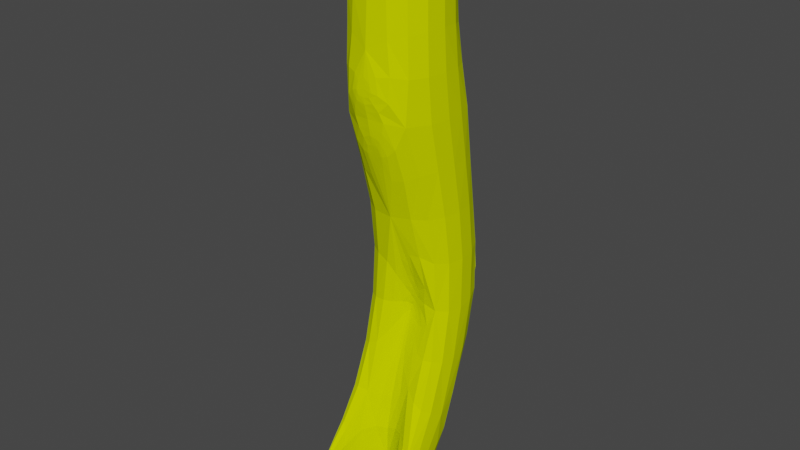 # Source: untitled7.blend  (saved by Blender 2.83.20; exported with 4.5.12 LTS)
import bpy
from mathutils import Matrix  # noqa: F401  (used for matrix-valued properties, if any)

bpy.ops.wm.read_factory_settings(use_empty=True)
scene = bpy.context.scene
scene.name = 'Scene'

# ---- collections
col_collection = bpy.data.collections.new('Collection'); scene.collection.children.link(col_collection)

# ---- materials (node trees are filled in below, after node groups)
mat_material = bpy.data.materials.new('Material')
mat_material.alpha_threshold = 0.0
mat_material.use_transparent_shadow = False
mat_material.line_color = (0.0, 0.0, 0.0, 1.0)

# ---- material node trees
mat_material.use_nodes = True; mat_material.node_tree.nodes.clear()
_N = mat_material.node_tree.nodes; _L = mat_material.node_tree.links
n0 = _N.new('ShaderNodeOutputMaterial'); n0.name = 'Material Output'; n0.location = (300, 300)
n1 = _N.new('ShaderNodeBsdfPrincipled'); n1.name = 'Principled BSDF'; n1.location = (10, 300)
n1.distribution = 'GGX'
n1.subsurface_method = 'BURLEY'
n1.inputs[0].default_value = (0.6585, 0.8, 0.0, 1.0)
n1.inputs[2].default_value = 1.0
n1.inputs[3].default_value = 1.45
n1.inputs[13].default_value = 0.0
n1.inputs[27].default_value = (0.0, 0.0, 0.0, 1.0)
n1.inputs[28].default_value = 1.0
_L.new(n1.outputs[0], n0.inputs[0])
n0.is_active_output = True

# ---- world
world_world = bpy.data.worlds.new('World'); scene.world = world_world
world_world.use_nodes = True; world_world.node_tree.nodes.clear()
_N = world_world.node_tree.nodes; _L = world_world.node_tree.links
n0 = _N.new('ShaderNodeOutputWorld'); n0.name = 'World Output'; n0.location = (300, 300)
n1 = _N.new('ShaderNodeBackground'); n1.name = 'Background'; n1.location = (10, 300)
n1.inputs[0].default_value = (0.05088, 0.05088, 0.05088, 1.0)
_L.new(n1.outputs[0], n0.inputs[0])
n0.is_active_output = True
world_world.color = (0.05088, 0.05088, 0.05088)
world_world.use_sun_shadow = False
world_world.sun_shadow_jitter_overblur = 0.0

# ---- meshes
me_cube = bpy.data.meshes.new('Cube')
me_cube.from_pydata([(1.0, 1.0, 1.0), (1.0, 1.0, -2.418), (1.0, -1.0, 1.0), (1.0, -1.0, -2.418), (-1.0, 1.0, 1.0), (-1.0, 1.0, -2.418), (-1.0, -1.0, 1.0), (-1.0, -1.0, -2.418), (1.007, 2.231, -6.606), (1.007, 0.2308, -6.606), (-0.9927, 2.231, -6.606), (-0.9927, 0.2308, -6.606), (1.087, 0.1343, -10.55), (1.087, -1.866, -10.55), (-0.9128, 0.1343, -10.55), (-0.9128, -1.866, -10.55), (-0.08251, -0.3395, -10.55), (0.09727, 0.2308, -6.606), (-0.05674, 0.1343, -10.55), (1.087, -2.516, -10.75), (-0.9128, -2.516, -10.75), (1.087, -0.4614, -10.55), (-0.9128, -0.3611, -10.55), (0.6415, -0.4149, -10.55), (-0.5867, -0.3526, -10.55), (-0.8936, -1.83, -10.55), (-0.9134, -1.849, -10.52), (0.4796, 0.3295, -10.18), (-0.4815, 0.3475, -10.15), (0.5173, 2.231, -6.606), (0.4413, 2.07, -6.058), (0.4136, 2.019, -7.004), (-0.227, 2.145, -6.313), (-0.1907, 2.231, -6.606), (-0.256, 2.12, -6.814), (-0.26, 2.067, -6.049), (0.01703, 0.2308, -6.606), (0.06856, 0.1397, -7.236), (0.0476, 0.112, -6.201), (-0.5521, -1.0, -2.093), (0.3718, -1.0, -2.057), (-0.431, -0.8996, -2.759), (0.4158, -0.8987, -2.762), (0.5423, 1.0, -2.418), (0.5054, 1.096, -2.745), (0.6042, 1.0, -2.057), (-0.2265, 1.049, -2.586), (-0.1815, 1.0, -2.418), (-0.3283, 1.161, -2.967), (-0.06263, 1.0, -2.065), (1.0, 1.0, 1.156), (1.0, -1.0, 1.156), (-1.0, 1.0, 1.156), (-1.0, -1.0, 1.156)], [(13, 19), (15, 20)], [(4, 6, 53, 52), (3, 40, 39, 7), (7, 6, 4, 5), (7, 5, 10, 11), (1, 0, 2, 3), (5, 4, 0, 1, 45, 49, 47), (8, 9, 13, 21, 12), (1, 3, 9, 8), (5, 46, 48), (3, 42, 41, 7, 11, 36, 38, 9), (14, 18, 16, 24, 22), (10, 33, 34), (9, 17, 37, 16, 13), (11, 10, 14, 22, 15, 26), (16, 37, 36, 11, 26, 25), (16, 18, 12, 21, 23), (50, 52, 53, 51), (21, 13, 23), (22, 24, 25, 15), (23, 13, 16), (25, 24, 16), (25, 26, 15), (14, 28, 27, 12, 18), (10, 32, 33), (31, 29, 8, 12, 27, 28, 14, 10, 34), (10, 35, 32), (33, 32, 30, 29), (34, 33, 29, 31), (9, 38, 36, 17), (36, 37, 17), (7, 39, 40, 3, 2, 6), (7, 41, 42, 3), (43, 44, 46, 47), (43, 45, 1), (48, 46, 44, 43, 1, 8, 29, 30, 32, 35, 10, 5), (47, 46, 5), (47, 49, 45, 43), (2, 0, 50, 51), (0, 4, 52, 50), (6, 2, 51, 53)])
_uv = me_cube.uv_layers.new(name='UVMap')
_uv.uv.foreach_set('vector', [0.625, 0.25, 0.625, 0.0, 0.625, 0.0, 0.625, 0.25, 0.375, 0.75, 0.4014, 0.8285, 0.3988, 0.944, 0.375, 1.0, 0.375, 0.0, 0.625, 0.0, 0.625, 0.25, 0.375, 0.25, 0.375, 0.0, 0.375, 0.25, 0.375, 0.25, 0.375, 0.0, 0.375, 0.5, 0.625, 0.5, 0.625, 0.75, 0.375, 0.75, 0.375, 0.25, 0.625, 0.25, 0.625, 0.5, 0.375, 0.5, 0.4014, 0.4505, 0.4008, 0.3672, 0.375, 0.3523, 0.375, 0.5, 0.375, 0.75, 0.375, 0.75, 0.375, 0.5745, 0.375, 0.5, 0.375, 0.5, 0.375, 0.75, 0.375, 0.75, 0.375, 0.5, 0.375, 0.25, 0.375, 0.3467, 0.375, 0.3338, 0.375, 0.75, 0.375, 0.8231, 0.375, 0.929, 0.375, 1.0, 0.375, 1.0, 0.375, 0.8738, 0.375, 0.8699, 0.375, 0.75, 0.125, 0.5, 0.232, 0.5, 0.2263, 0.75, 0.1648, 0.6358, 0.125, 0.5619, 0.375, 0.25, 0.375, 0.3502, 0.375, 0.3416, 0.375, 0.75, 0.375, 0.8638, 0.375, 0.8685, 0.375, 0.8937, 0.375, 0.75, 0.375, 0.0, 0.375, 0.25, 0.375, 0.25, 0.375, 0.1881, 0.375, 0.0, 0.375, 0.0, 0.375, 0.8937, 0.375, 0.8685, 0.375, 0.8738, 0.375, 1.0, 0.375, 1.0, 0.375, 0.9975, 0.2263, 0.75, 0.232, 0.5, 0.375, 0.5, 0.375, 0.5745, 0.3183, 0.6413, 0.625, 0.5, 0.875, 0.5, 0.875, 0.75, 0.625, 0.75, 0.375, 0.5745, 0.375, 0.75, 0.3183, 0.6413, 0.125, 0.5619, 0.1648, 0.6358, 0.1273, 0.75, 0.125, 0.75, 0.3183, 0.6413, 0.375, 0.75, 0.2263, 0.75, 0.1273, 0.75, 0.1648, 0.6358, 0.2263, 0.75, 0.375, 0.9975, 0.375, 1.0, 0.375, 1.0, 0.375, 0.25, 0.375, 0.3049, 0.375, 0.425, 0.375, 0.5, 0.375, 0.357, 0.375, 0.25, 0.375, 0.3458, 0.375, 0.3502, 0.375, 0.4248, 0.375, 0.4387, 0.375, 0.5, 0.375, 0.5, 0.375, 0.425, 0.375, 0.3049, 0.375, 0.25, 0.375, 0.25, 0.375, 0.3416, 0.375, 0.25, 0.375, 0.3417, 0.375, 0.3458, 0.375, 0.3502, 0.375, 0.3458, 0.375, 0.4294, 0.375, 0.4387, 0.375, 0.3416, 0.375, 0.3502, 0.375, 0.4387, 0.375, 0.4248, 0.375, 0.75, 0.375, 0.8699, 0.375, 0.8738, 0.375, 0.8638, 0.375, 0.8738, 0.375, 0.8685, 0.375, 0.8638, 0.375, 1.0, 0.3988, 0.944, 0.4014, 0.8285, 0.375, 0.75, 0.625, 0.75, 0.625, 1.0, 0.375, 1.0, 0.375, 0.929, 0.375, 0.8231, 0.375, 0.75, 0.375, 0.4428, 0.375, 0.4381, 0.375, 0.3467, 0.375, 0.3523, 0.375, 0.4428, 0.4014, 0.4505, 0.375, 0.5, 0.375, 0.3338, 0.375, 0.3467, 0.375, 0.4381, 0.375, 0.4428, 0.375, 0.5, 0.375, 0.5, 0.375, 0.4387, 0.375, 0.4294, 0.375, 0.3458, 0.375, 0.3417, 0.375, 0.25, 0.375, 0.25, 0.375, 0.3523, 0.375, 0.3467, 0.375, 0.25, 0.375, 0.3523, 0.4008, 0.3672, 0.4014, 0.4505, 0.375, 0.4428, 0.625, 0.75, 0.625, 0.5, 0.625, 0.5, 0.625, 0.75, 0.625, 0.5, 0.625, 0.25, 0.625, 0.25, 0.625, 0.5, 0.625, 1.0, 0.625, 0.75, 0.625, 0.75, 0.625, 1.0])
me_cube.materials.append(mat_material)
me_cube.use_remesh_preserve_volume = False
me_cube.use_remesh_preserve_attributes = False
me_cube.use_mirror_vertex_groups = False
me_cube.update()
arm_x = bpy.data.armatures.new('Арматура')  # bones are not reproduced

# ---- objects
ob_cube = bpy.data.objects.new('Cube', me_cube)
ob_x = bpy.data.objects.new('Арматура', arm_x)

# ---- transforms, parenting, visibility, modifiers, constraints
ob_cube.parent = ob_x
ob_cube.location = (0.0, 0.0, 0.0)
ob_cube.lock_rotations_4d = False
ob_cube.empty_display_type = 'ARROWS'
ob_cube.lineart.crease_threshold = 0.0
_vg = ob_cube.vertex_groups.new(name='Bone')
for _i, _w in zip([0, 1, 2, 3, 4, 5, 6, 7, 39, 40, 41, 42, 43, 44, 45, 46, 47, 48, 49, 50, 51, 52, 53], [0.9606, 0.1184, 0.9873, 0.4696, 0.9791, 0.09436, 0.9882, 0.471, 0.7955, 0.8068, 0.188, 0.196, 0.1129, 0.05128, 0.3401, 0.07551, 0.195, 0.05114, 0.4114, 0.9842, 0.9914, 0.9889, 0.9925]): _vg.add([_i], _w, 'REPLACE')
_vg = ob_cube.vertex_groups.new(name='Bone.001')
for _i, _w in zip([0, 1, 3, 5, 7, 8, 9, 10, 11, 12, 14, 17, 26, 29, 30, 31, 32, 33, 34, 35, 36, 37, 38, 39, 40, 41, 42, 43, 44, 45, 46, 47, 48, 49], [0.02873, 0.8814, 0.5307, 0.9055, 0.529, 0.9061, 0.8375, 0.9367, 0.8279, 0.01121, 0.03261, 0.4548, 0.0938, 0.9291, 0.9632, 0.1356, 0.8803, 0.6353, 0.4732, 0.9654, 0.726, 0.1862, 0.8698, 0.2046, 0.1933, 0.8032, 0.7931, 0.8861, 0.9456, 0.6597, 0.9229, 0.8047, 0.9448, 0.5884]): _vg.add([_i], _w, 'REPLACE')
_vg = ob_cube.vertex_groups.new(name='Bone.002')
for _i, _w in zip([8, 9, 10, 11, 12, 13, 14, 15, 16, 17, 18, 19, 20, 21, 22, 23, 24, 25, 26, 27, 28, 29, 30, 31, 32, 33, 34, 35, 36, 37, 38], [0.09353, 0.1648, 0.06596, 0.1692, 0.9695, 1.04, 0.9588, 1.045, 0.9998, 0.5449, 0.991, 1.0, 1.0, 1.001, 1.013, 1.005, 1.012, 1.049, 0.9057, 0.9768, 0.9926, 0.07478, 0.01191, 0.8646, 0.1181, 0.3653, 0.5273, 0.01162, 0.2688, 0.8134, 0.1058]): _vg.add([_i], _w, 'REPLACE')
_m = ob_cube.modifiers.new('Подразделения', 'SUBSURF')
_m.uv_smooth = 'PRESERVE_CORNERS'
_m = ob_cube.modifiers.new('Арматура', 'ARMATURE')
_m.object = ob_x
ob_x.location = (0.0, 0.0, 0.0)
ob_x.lineart.crease_threshold = 0.0

# ---- collection membership
col_collection.objects.link(ob_cube)
col_collection.objects.link(ob_x)

# ---- scene / render settings (as saved in the file)
scene.frame_start = 1; scene.frame_end = 250; scene.frame_set(1)
scene.render.engine = 'BLENDER_EEVEE_NEXT'
scene.cycles.use_denoising = False
scene.cycles.samples = 128
scene.cycles.sampling_pattern = 'TABULATED_SOBOL'
scene.cycles.use_adaptive_sampling = False
scene.cycles.use_light_tree = False
scene.view_settings.view_transform = 'Filmic'
bpy.context.view_layer.update()

# ---- added for rendering (the .blend has no active camera and no usable light): camera, sun
cam_auto = bpy.data.cameras.new('AutoCamera')
cam_auto.lens = 50.0
cam_auto.sensor_width = 36.0
cam_auto.clip_end = 1000.0
ob_auto_camera = bpy.data.objects.new('AutoCamera', cam_auto)
scene.collection.objects.link(ob_auto_camera)
ob_auto_camera.location = (12.0601, -14.5387, 4.78315)
ob_auto_camera.rotation_euler = (1.09748, -7.21219e-08, 0.694738)
scene.camera = ob_auto_camera
light_auto_sun = bpy.data.lights.new('AutoSun', 'SUN')
light_auto_sun.energy = 3.0
light_auto_sun.angle = 0.0523599
ob_auto_sun = bpy.data.objects.new('AutoSun', light_auto_sun)
scene.collection.objects.link(ob_auto_sun)
ob_auto_sun.rotation_euler = (0.872665, 0.174533, 0.523599)
bpy.context.view_layer.update()
